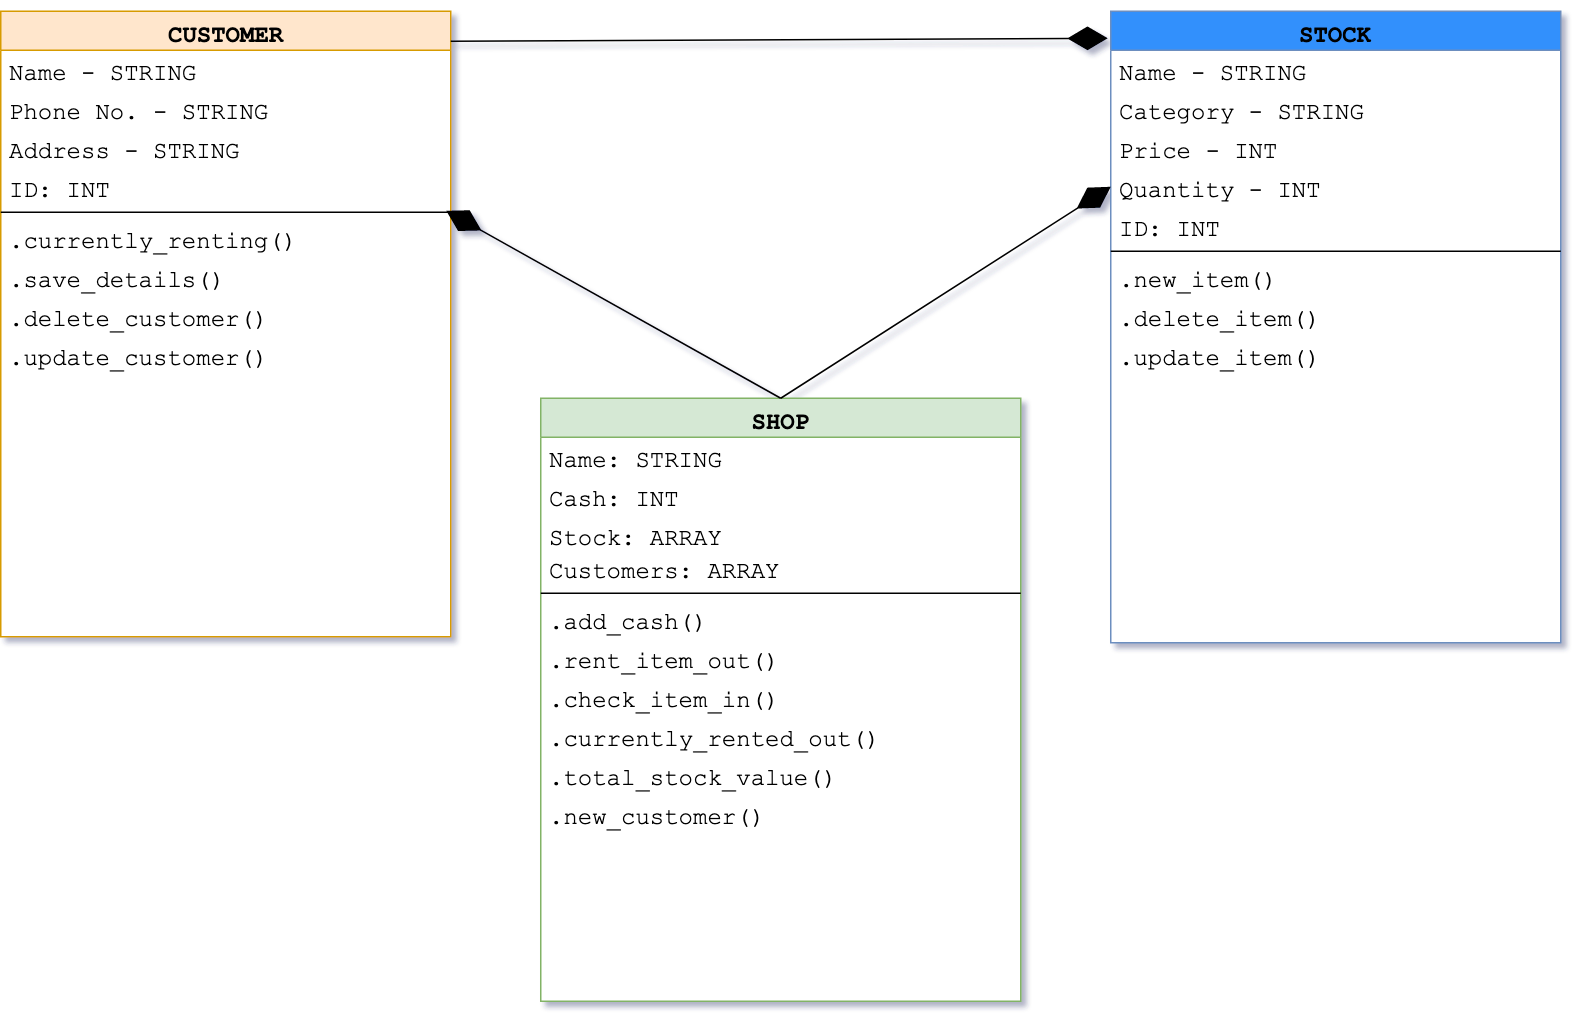

The diagram above was exported from draw.io. Its source (the exported page's mxGraphModel, read from the mxfile embedded in the PNG):
<mxGraphModel dx="1223" dy="699" grid="1" gridSize="10" guides="1" tooltips="1" connect="1" arrows="1" fold="1" page="1" pageScale="1" pageWidth="1100" pageHeight="850" background="#ffffff" math="0" shadow="0">
  <root>
    <mxCell id="0" />
    <mxCell id="1" parent="0" />
    <mxCell id="78961159f06e98e8-17" value="CUSTOMER" style="swimlane;html=1;fontStyle=1;align=center;verticalAlign=top;childLayout=stackLayout;horizontal=1;startSize=26;horizontalStack=0;resizeParent=1;resizeLast=0;collapsible=1;marginBottom=0;swimlaneFillColor=#ffffff;rounded=0;shadow=0;comic=0;labelBackgroundColor=none;strokeColor=#d79b00;strokeWidth=1;fillColor=#ffe6cc;fontFamily=Courier New;fontSize=16;" parent="1" vertex="1">
      <mxGeometry x="40" y="80" width="300" height="417" as="geometry" />
    </mxCell>
    <mxCell id="78961159f06e98e8-21" value="Name - STRING" style="text;html=1;strokeColor=none;fillColor=none;align=left;verticalAlign=top;spacingLeft=4;spacingRight=4;whiteSpace=wrap;overflow=hidden;rotatable=0;points=[[0,0.5],[1,0.5]];portConstraint=eastwest;fontSize=16;fontFamily=Courier New;" parent="78961159f06e98e8-17" vertex="1">
      <mxGeometry y="26" width="300" height="26" as="geometry" />
    </mxCell>
    <mxCell id="78961159f06e98e8-23" value="Phone No. - STRING" style="text;html=1;strokeColor=none;fillColor=none;align=left;verticalAlign=top;spacingLeft=4;spacingRight=4;whiteSpace=wrap;overflow=hidden;rotatable=0;points=[[0,0.5],[1,0.5]];portConstraint=eastwest;fontSize=16;fontFamily=Courier New;" parent="78961159f06e98e8-17" vertex="1">
      <mxGeometry y="52" width="300" height="26" as="geometry" />
    </mxCell>
    <mxCell id="78961159f06e98e8-25" value="Address - STRING" style="text;html=1;strokeColor=none;fillColor=none;align=left;verticalAlign=top;spacingLeft=4;spacingRight=4;whiteSpace=wrap;overflow=hidden;rotatable=0;points=[[0,0.5],[1,0.5]];portConstraint=eastwest;fontSize=16;fontFamily=Courier New;" parent="78961159f06e98e8-17" vertex="1">
      <mxGeometry y="78" width="300" height="26" as="geometry" />
    </mxCell>
    <mxCell id="mGqI-qUJTRl73echACWg-21" value="ID: INT" style="text;html=1;strokeColor=none;fillColor=none;align=left;verticalAlign=top;spacingLeft=4;spacingRight=4;whiteSpace=wrap;overflow=hidden;rotatable=0;points=[[0,0.5],[1,0.5]];portConstraint=eastwest;fontSize=16;fontFamily=Courier New;" parent="78961159f06e98e8-17" vertex="1">
      <mxGeometry y="104" width="300" height="26" as="geometry" />
    </mxCell>
    <mxCell id="78961159f06e98e8-19" value="" style="line;html=1;strokeWidth=1;fillColor=none;align=left;verticalAlign=middle;spacingTop=-1;spacingLeft=3;spacingRight=3;rotatable=0;labelPosition=right;points=[];portConstraint=eastwest;fontSize=16;fontFamily=Courier New;" parent="78961159f06e98e8-17" vertex="1">
      <mxGeometry y="130" width="300" height="8" as="geometry" />
    </mxCell>
    <mxCell id="78961159f06e98e8-20" value=".currently_renting()" style="text;html=1;strokeColor=none;fillColor=none;align=left;verticalAlign=top;spacingLeft=4;spacingRight=4;whiteSpace=wrap;overflow=hidden;rotatable=0;points=[[0,0.5],[1,0.5]];portConstraint=eastwest;fontSize=16;fontFamily=Courier New;" parent="78961159f06e98e8-17" vertex="1">
      <mxGeometry y="138" width="300" height="26" as="geometry" />
    </mxCell>
    <mxCell id="mGqI-qUJTRl73echACWg-17" value=".save_details()" style="text;html=1;strokeColor=none;fillColor=none;align=left;verticalAlign=top;spacingLeft=4;spacingRight=4;whiteSpace=wrap;overflow=hidden;rotatable=0;points=[[0,0.5],[1,0.5]];portConstraint=eastwest;fontSize=16;fontFamily=Courier New;" parent="78961159f06e98e8-17" vertex="1">
      <mxGeometry y="164" width="300" height="26" as="geometry" />
    </mxCell>
    <mxCell id="mGqI-qUJTRl73echACWg-16" value=".delete_customer()" style="text;html=1;strokeColor=none;fillColor=none;align=left;verticalAlign=top;spacingLeft=4;spacingRight=4;whiteSpace=wrap;overflow=hidden;rotatable=0;points=[[0,0.5],[1,0.5]];portConstraint=eastwest;fontSize=16;fontFamily=Courier New;" parent="78961159f06e98e8-17" vertex="1">
      <mxGeometry y="190" width="300" height="26" as="geometry" />
    </mxCell>
    <mxCell id="mGqI-qUJTRl73echACWg-18" value=".update_customer()" style="text;html=1;strokeColor=none;fillColor=none;align=left;verticalAlign=top;spacingLeft=4;spacingRight=4;whiteSpace=wrap;overflow=hidden;rotatable=0;points=[[0,0.5],[1,0.5]];portConstraint=eastwest;fontSize=16;fontFamily=Courier New;" parent="78961159f06e98e8-17" vertex="1">
      <mxGeometry y="216" width="300" height="26" as="geometry" />
    </mxCell>
    <mxCell id="78961159f06e98e8-30" value="SHOP" style="swimlane;html=1;fontStyle=1;align=center;verticalAlign=top;childLayout=stackLayout;horizontal=1;startSize=26;horizontalStack=0;resizeParent=1;resizeLast=0;collapsible=1;marginBottom=0;swimlaneFillColor=#ffffff;rounded=0;shadow=0;comic=0;labelBackgroundColor=none;strokeColor=#82b366;strokeWidth=1;fillColor=#d5e8d4;fontFamily=Courier New;fontSize=16;" parent="1" vertex="1">
      <mxGeometry x="400" y="338" width="320" height="402" as="geometry" />
    </mxCell>
    <mxCell id="78961159f06e98e8-31" value="Name: STRING" style="text;html=1;strokeColor=none;fillColor=none;align=left;verticalAlign=top;spacingLeft=4;spacingRight=4;whiteSpace=wrap;overflow=hidden;rotatable=0;points=[[0,0.5],[1,0.5]];portConstraint=eastwest;fontSize=16;fontFamily=Courier New;" parent="78961159f06e98e8-30" vertex="1">
      <mxGeometry y="26" width="320" height="26" as="geometry" />
    </mxCell>
    <mxCell id="78961159f06e98e8-33" value="Cash: INT" style="text;html=1;strokeColor=none;fillColor=none;align=left;verticalAlign=top;spacingLeft=4;spacingRight=4;whiteSpace=wrap;overflow=hidden;rotatable=0;points=[[0,0.5],[1,0.5]];portConstraint=eastwest;fontSize=16;fontFamily=Courier New;" parent="78961159f06e98e8-30" vertex="1">
      <mxGeometry y="52" width="320" height="26" as="geometry" />
    </mxCell>
    <mxCell id="78961159f06e98e8-39" value="Stock: ARRAY" style="text;html=1;strokeColor=none;fillColor=none;align=left;verticalAlign=top;spacingLeft=4;spacingRight=4;whiteSpace=wrap;overflow=hidden;rotatable=0;points=[[0,0.5],[1,0.5]];portConstraint=eastwest;fontSize=16;fontFamily=Courier New;" parent="78961159f06e98e8-30" vertex="1">
      <mxGeometry y="78" width="320" height="22" as="geometry" />
    </mxCell>
    <mxCell id="mGqI-qUJTRl73echACWg-2" value="Customers: ARRAY" style="text;html=1;strokeColor=none;fillColor=none;align=left;verticalAlign=top;spacingLeft=4;spacingRight=4;whiteSpace=wrap;overflow=hidden;rotatable=0;points=[[0,0.5],[1,0.5]];portConstraint=eastwest;fontSize=16;fontFamily=Courier New;" parent="78961159f06e98e8-30" vertex="1">
      <mxGeometry y="100" width="320" height="26" as="geometry" />
    </mxCell>
    <mxCell id="78961159f06e98e8-38" value="" style="line;html=1;strokeWidth=1;fillColor=none;align=left;verticalAlign=middle;spacingTop=-1;spacingLeft=3;spacingRight=3;rotatable=0;labelPosition=right;points=[];portConstraint=eastwest;fontSize=16;fontFamily=Courier New;" parent="78961159f06e98e8-30" vertex="1">
      <mxGeometry y="126" width="320" height="8" as="geometry" />
    </mxCell>
    <mxCell id="mGqI-qUJTRl73echACWg-19" value=".add_cash()" style="text;html=1;strokeColor=none;fillColor=none;align=left;verticalAlign=top;spacingLeft=4;spacingRight=4;whiteSpace=wrap;overflow=hidden;rotatable=0;points=[[0,0.5],[1,0.5]];portConstraint=eastwest;fontSize=16;fontFamily=Courier New;" parent="78961159f06e98e8-30" vertex="1">
      <mxGeometry y="134" width="320" height="26" as="geometry" />
    </mxCell>
    <mxCell id="mGqI-qUJTRl73echACWg-5" value=".rent_item_out()" style="text;html=1;strokeColor=none;fillColor=none;align=left;verticalAlign=top;spacingLeft=4;spacingRight=4;whiteSpace=wrap;overflow=hidden;rotatable=0;points=[[0,0.5],[1,0.5]];portConstraint=eastwest;fontSize=16;fontFamily=Courier New;" parent="78961159f06e98e8-30" vertex="1">
      <mxGeometry y="160" width="320" height="26" as="geometry" />
    </mxCell>
    <mxCell id="mGqI-qUJTRl73echACWg-7" value=".check_item_in()" style="text;html=1;strokeColor=none;fillColor=none;align=left;verticalAlign=top;spacingLeft=4;spacingRight=4;whiteSpace=wrap;overflow=hidden;rotatable=0;points=[[0,0.5],[1,0.5]];portConstraint=eastwest;fontSize=16;fontFamily=Courier New;" parent="78961159f06e98e8-30" vertex="1">
      <mxGeometry y="186" width="320" height="26" as="geometry" />
    </mxCell>
    <mxCell id="mGqI-qUJTRl73echACWg-3" value=".currently_rented_out()" style="text;html=1;strokeColor=none;fillColor=none;align=left;verticalAlign=top;spacingLeft=4;spacingRight=4;whiteSpace=wrap;overflow=hidden;rotatable=0;points=[[0,0.5],[1,0.5]];portConstraint=eastwest;fontSize=16;fontFamily=Courier New;" parent="78961159f06e98e8-30" vertex="1">
      <mxGeometry y="212" width="320" height="26" as="geometry" />
    </mxCell>
    <mxCell id="78961159f06e98e8-42" value=".total_stock_value()" style="text;html=1;strokeColor=none;fillColor=none;align=left;verticalAlign=top;spacingLeft=4;spacingRight=4;whiteSpace=wrap;overflow=hidden;rotatable=0;points=[[0,0.5],[1,0.5]];portConstraint=eastwest;fontSize=16;fontFamily=Courier New;" parent="78961159f06e98e8-30" vertex="1">
      <mxGeometry y="238" width="320" height="26" as="geometry" />
    </mxCell>
    <mxCell id="mGqI-qUJTRl73echACWg-20" value=".new_customer()" style="text;html=1;strokeColor=none;fillColor=none;align=left;verticalAlign=top;spacingLeft=4;spacingRight=4;whiteSpace=wrap;overflow=hidden;rotatable=0;points=[[0,0.5],[1,0.5]];portConstraint=eastwest;fontSize=16;fontFamily=Courier New;" parent="78961159f06e98e8-30" vertex="1">
      <mxGeometry y="264" width="320" height="26" as="geometry" />
    </mxCell>
    <mxCell id="78961159f06e98e8-43" value="STOCK" style="swimlane;html=1;fontStyle=1;align=center;verticalAlign=top;childLayout=stackLayout;horizontal=1;startSize=26;horizontalStack=0;resizeParent=1;resizeLast=0;collapsible=1;marginBottom=0;swimlaneFillColor=#ffffff;rounded=0;shadow=0;comic=0;labelBackgroundColor=none;strokeWidth=1;fontFamily=Courier New;fontSize=16;fillColor=#3290FC;strokeColor=#6c8ebf;" parent="1" vertex="1">
      <mxGeometry x="780" y="80" width="300" height="421" as="geometry" />
    </mxCell>
    <mxCell id="78961159f06e98e8-44" value="Name - STRING" style="text;html=1;strokeColor=none;fillColor=none;align=left;verticalAlign=top;spacingLeft=4;spacingRight=4;whiteSpace=wrap;overflow=hidden;rotatable=0;points=[[0,0.5],[1,0.5]];portConstraint=eastwest;fontSize=16;fontFamily=Courier New;" parent="78961159f06e98e8-43" vertex="1">
      <mxGeometry y="26" width="300" height="26" as="geometry" />
    </mxCell>
    <mxCell id="78961159f06e98e8-45" value="Category - STRING" style="text;html=1;strokeColor=none;fillColor=none;align=left;verticalAlign=top;spacingLeft=4;spacingRight=4;whiteSpace=wrap;overflow=hidden;rotatable=0;points=[[0,0.5],[1,0.5]];portConstraint=eastwest;fontSize=16;fontFamily=Courier New;" parent="78961159f06e98e8-43" vertex="1">
      <mxGeometry y="52" width="300" height="26" as="geometry" />
    </mxCell>
    <mxCell id="78961159f06e98e8-49" value="Price - INT" style="text;html=1;strokeColor=none;fillColor=none;align=left;verticalAlign=top;spacingLeft=4;spacingRight=4;whiteSpace=wrap;overflow=hidden;rotatable=0;points=[[0,0.5],[1,0.5]];portConstraint=eastwest;fontSize=16;fontFamily=Courier New;" parent="78961159f06e98e8-43" vertex="1">
      <mxGeometry y="78" width="300" height="26" as="geometry" />
    </mxCell>
    <mxCell id="78961159f06e98e8-50" value="Quantity - INT" style="text;html=1;strokeColor=none;fillColor=none;align=left;verticalAlign=top;spacingLeft=4;spacingRight=4;whiteSpace=wrap;overflow=hidden;rotatable=0;points=[[0,0.5],[1,0.5]];portConstraint=eastwest;fontSize=16;fontFamily=Courier New;" parent="78961159f06e98e8-43" vertex="1">
      <mxGeometry y="104" width="300" height="26" as="geometry" />
    </mxCell>
    <mxCell id="mGqI-qUJTRl73echACWg-22" value="ID: INT" style="text;html=1;strokeColor=none;fillColor=none;align=left;verticalAlign=top;spacingLeft=4;spacingRight=4;whiteSpace=wrap;overflow=hidden;rotatable=0;points=[[0,0.5],[1,0.5]];portConstraint=eastwest;fontSize=16;fontFamily=Courier New;" parent="78961159f06e98e8-43" vertex="1">
      <mxGeometry y="130" width="300" height="26" as="geometry" />
    </mxCell>
    <mxCell id="78961159f06e98e8-51" value="" style="line;html=1;strokeWidth=1;fillColor=none;align=left;verticalAlign=middle;spacingTop=-1;spacingLeft=3;spacingRight=3;rotatable=0;labelPosition=right;points=[];portConstraint=eastwest;fontSize=16;fontFamily=Courier New;" parent="78961159f06e98e8-43" vertex="1">
      <mxGeometry y="156" width="300" height="8" as="geometry" />
    </mxCell>
    <mxCell id="78961159f06e98e8-52" value=".new_item()" style="text;html=1;strokeColor=none;fillColor=none;align=left;verticalAlign=top;spacingLeft=4;spacingRight=4;whiteSpace=wrap;overflow=hidden;rotatable=0;points=[[0,0.5],[1,0.5]];portConstraint=eastwest;fontSize=16;fontFamily=Courier New;" parent="78961159f06e98e8-43" vertex="1">
      <mxGeometry y="164" width="300" height="26" as="geometry" />
    </mxCell>
    <mxCell id="78961159f06e98e8-53" value=".delete_item()" style="text;html=1;strokeColor=none;fillColor=none;align=left;verticalAlign=top;spacingLeft=4;spacingRight=4;whiteSpace=wrap;overflow=hidden;rotatable=0;points=[[0,0.5],[1,0.5]];portConstraint=eastwest;fontSize=16;fontFamily=Courier New;" parent="78961159f06e98e8-43" vertex="1">
      <mxGeometry y="190" width="300" height="26" as="geometry" />
    </mxCell>
    <mxCell id="mGqI-qUJTRl73echACWg-8" value=".update_item()" style="text;html=1;strokeColor=none;fillColor=none;align=left;verticalAlign=top;spacingLeft=4;spacingRight=4;whiteSpace=wrap;overflow=hidden;rotatable=0;points=[[0,0.5],[1,0.5]];portConstraint=eastwest;fontSize=16;fontFamily=Courier New;" parent="78961159f06e98e8-43" vertex="1">
      <mxGeometry y="216" width="300" height="26" as="geometry" />
    </mxCell>
    <mxCell id="mGqI-qUJTRl73echACWg-13" value="" style="endArrow=diamondThin;endFill=1;endSize=24;html=1;entryX=0.991;entryY=-0.192;entryDx=0;entryDy=0;entryPerimeter=0;exitX=0.5;exitY=0;exitDx=0;exitDy=0;fontSize=16;fontFamily=Courier New;" parent="1" source="78961159f06e98e8-30" target="78961159f06e98e8-20" edge="1">
      <mxGeometry width="160" relative="1" as="geometry">
        <mxPoint x="440" y="308.5" as="sourcePoint" />
        <mxPoint x="600" y="308.5" as="targetPoint" />
      </mxGeometry>
    </mxCell>
    <mxCell id="mGqI-qUJTRl73echACWg-14" value="" style="endArrow=diamondThin;endFill=1;endSize=24;html=1;exitX=0.5;exitY=0;exitDx=0;exitDy=0;entryX=0;entryY=0.5;entryDx=0;entryDy=0;fontSize=16;fontFamily=Courier New;" parent="1" source="78961159f06e98e8-30" target="78961159f06e98e8-50" edge="1">
      <mxGeometry width="160" relative="1" as="geometry">
        <mxPoint x="610" y="183" as="sourcePoint" />
        <mxPoint x="770" y="183" as="targetPoint" />
      </mxGeometry>
    </mxCell>
    <mxCell id="mGqI-qUJTRl73echACWg-15" value="" style="endArrow=diamondThin;endFill=1;endSize=24;html=1;fontSize=16;fontFamily=Courier New;" parent="1" edge="1">
      <mxGeometry width="160" relative="1" as="geometry">
        <mxPoint x="340" y="100" as="sourcePoint" />
        <mxPoint x="778" y="98" as="targetPoint" />
      </mxGeometry>
    </mxCell>
  </root>
</mxGraphModel>